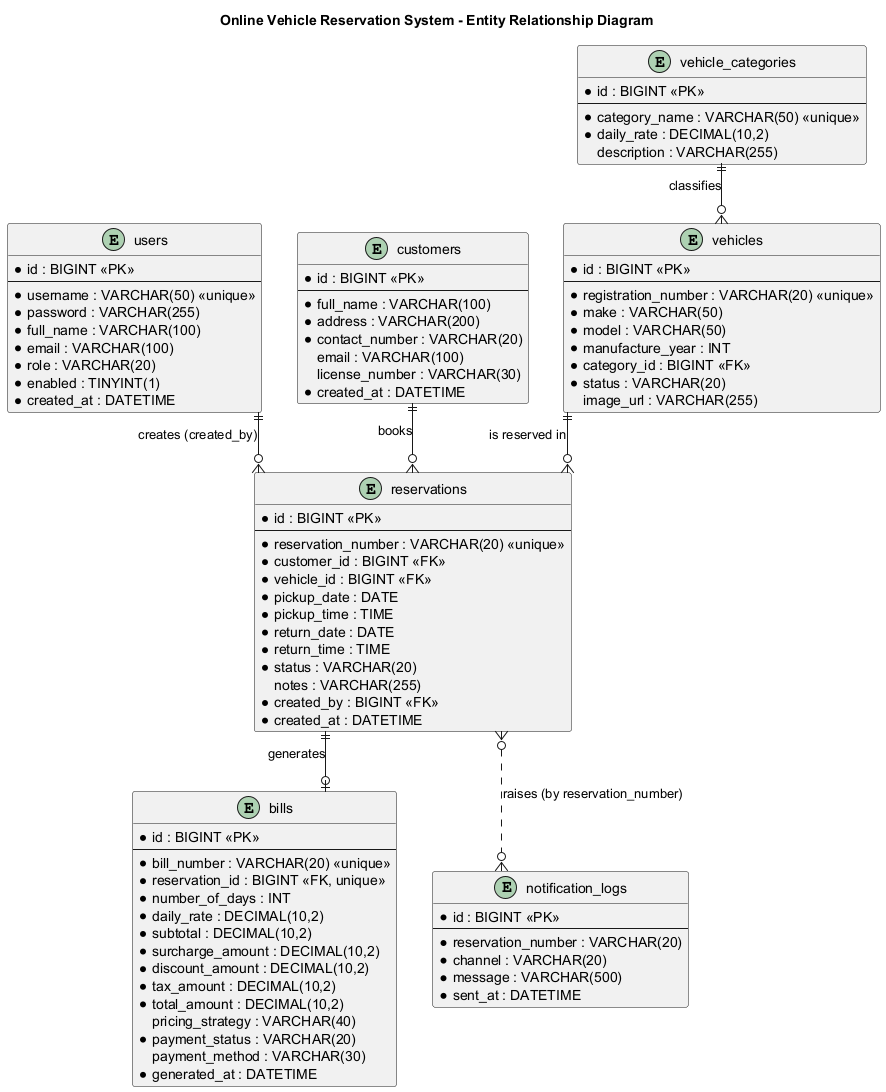

The diagram above was rendered by PlantUML. Its source (embedded in the PNG):
@startuml er-diagram
title Online Vehicle Reservation System - Entity Relationship Diagram
skinparam backgroundColor white
skinparam linetype ortho

entity "users" as users {
    * id : BIGINT <<PK>>
    --
    * username : VARCHAR(50) <<unique>>
    * password : VARCHAR(255)
    * full_name : VARCHAR(100)
    * email : VARCHAR(100)
    * role : VARCHAR(20)
    * enabled : TINYINT(1)
    * created_at : DATETIME
}

entity "customers" as customers {
    * id : BIGINT <<PK>>
    --
    * full_name : VARCHAR(100)
    * address : VARCHAR(200)
    * contact_number : VARCHAR(20)
    email : VARCHAR(100)
    license_number : VARCHAR(30)
    * created_at : DATETIME
}

entity "vehicle_categories" as categories {
    * id : BIGINT <<PK>>
    --
    * category_name : VARCHAR(50) <<unique>>
    * daily_rate : DECIMAL(10,2)
    description : VARCHAR(255)
}

entity "vehicles" as vehicles {
    * id : BIGINT <<PK>>
    --
    * registration_number : VARCHAR(20) <<unique>>
    * make : VARCHAR(50)
    * model : VARCHAR(50)
    * manufacture_year : INT
    * category_id : BIGINT <<FK>>
    * status : VARCHAR(20)
    image_url : VARCHAR(255)
}

entity "reservations" as reservations {
    * id : BIGINT <<PK>>
    --
    * reservation_number : VARCHAR(20) <<unique>>
    * customer_id : BIGINT <<FK>>
    * vehicle_id : BIGINT <<FK>>
    * pickup_date : DATE
    * pickup_time : TIME
    * return_date : DATE
    * return_time : TIME
    * status : VARCHAR(20)
    notes : VARCHAR(255)
    * created_by : BIGINT <<FK>>
    * created_at : DATETIME
}

entity "bills" as bills {
    * id : BIGINT <<PK>>
    --
    * bill_number : VARCHAR(20) <<unique>>
    * reservation_id : BIGINT <<FK, unique>>
    * number_of_days : INT
    * daily_rate : DECIMAL(10,2)
    * subtotal : DECIMAL(10,2)
    * surcharge_amount : DECIMAL(10,2)
    * discount_amount : DECIMAL(10,2)
    * tax_amount : DECIMAL(10,2)
    * total_amount : DECIMAL(10,2)
    pricing_strategy : VARCHAR(40)
    * payment_status : VARCHAR(20)
    payment_method : VARCHAR(30)
    * generated_at : DATETIME
}

entity "notification_logs" as logs {
    * id : BIGINT <<PK>>
    --
    * reservation_number : VARCHAR(20)
    * channel : VARCHAR(20)
    * message : VARCHAR(500)
    * sent_at : DATETIME
}

categories ||--o{ vehicles : "classifies"
customers  ||--o{ reservations : "books"
vehicles   ||--o{ reservations : "is reserved in"
users      ||--o{ reservations : "creates (created_by)"
reservations ||--o| bills : "generates"
reservations }o..o{ logs : "raises (by reservation_number)"

@enduml